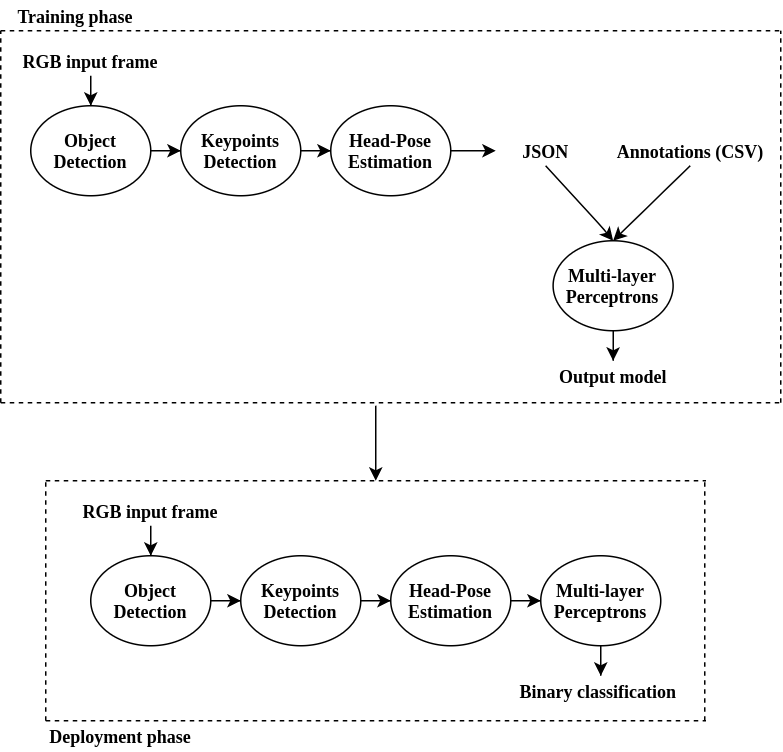

The diagram above was exported from draw.io. Its source (the exported page's mxGraphModel, read from the mxfile embedded in the PNG):
<mxGraphModel dx="903" dy="537" grid="1" gridSize="10" guides="1" tooltips="1" connect="1" arrows="1" fold="1" page="1" pageScale="1" pageWidth="827" pageHeight="1169" math="0" shadow="0">
  <root>
    <mxCell id="0" />
    <mxCell id="1" parent="0" />
    <mxCell id="_BWl6VHPIW6l6lVt-6eh-10" value="" style="edgeStyle=orthogonalEdgeStyle;rounded=0;orthogonalLoop=1;jettySize=auto;html=1;" parent="1" source="_BWl6VHPIW6l6lVt-6eh-1" target="_BWl6VHPIW6l6lVt-6eh-5" edge="1">
      <mxGeometry relative="1" as="geometry" />
    </mxCell>
    <mxCell id="_BWl6VHPIW6l6lVt-6eh-1" value="&lt;font face=&quot;Times New Roman&quot;&gt;&lt;b&gt;Object Detection&lt;/b&gt;&lt;/font&gt;" style="ellipse;whiteSpace=wrap;html=1;" parent="1" vertex="1">
      <mxGeometry x="200" y="540" width="80" height="60" as="geometry" />
    </mxCell>
    <mxCell id="_BWl6VHPIW6l6lVt-6eh-11" value="" style="edgeStyle=orthogonalEdgeStyle;rounded=0;orthogonalLoop=1;jettySize=auto;html=1;" parent="1" source="_BWl6VHPIW6l6lVt-6eh-5" target="_BWl6VHPIW6l6lVt-6eh-6" edge="1">
      <mxGeometry relative="1" as="geometry" />
    </mxCell>
    <mxCell id="_BWl6VHPIW6l6lVt-6eh-5" value="&lt;font face=&quot;Times New Roman&quot;&gt;&lt;b&gt;Keypoints Detection&lt;/b&gt;&lt;/font&gt;" style="ellipse;whiteSpace=wrap;html=1;" parent="1" vertex="1">
      <mxGeometry x="300" y="540" width="80" height="60" as="geometry" />
    </mxCell>
    <mxCell id="_BWl6VHPIW6l6lVt-6eh-12" value="" style="edgeStyle=orthogonalEdgeStyle;rounded=0;orthogonalLoop=1;jettySize=auto;html=1;" parent="1" source="_BWl6VHPIW6l6lVt-6eh-6" target="_BWl6VHPIW6l6lVt-6eh-7" edge="1">
      <mxGeometry relative="1" as="geometry" />
    </mxCell>
    <mxCell id="_BWl6VHPIW6l6lVt-6eh-6" value="&lt;font face=&quot;Times New Roman&quot;&gt;&lt;b&gt;Head-Pose Estimation&lt;br&gt;&lt;/b&gt;&lt;/font&gt;" style="ellipse;whiteSpace=wrap;html=1;" parent="1" vertex="1">
      <mxGeometry x="400" y="540" width="80" height="60" as="geometry" />
    </mxCell>
    <mxCell id="_BWl6VHPIW6l6lVt-6eh-17" value="" style="edgeStyle=orthogonalEdgeStyle;rounded=0;orthogonalLoop=1;jettySize=auto;html=1;" parent="1" source="_BWl6VHPIW6l6lVt-6eh-7" edge="1">
      <mxGeometry relative="1" as="geometry">
        <mxPoint x="540" y="620" as="targetPoint" />
      </mxGeometry>
    </mxCell>
    <mxCell id="_BWl6VHPIW6l6lVt-6eh-7" value="&lt;font face=&quot;Times New Roman&quot;&gt;&lt;b&gt;Multi-layer Perceptrons&lt;br&gt;&lt;/b&gt;&lt;/font&gt;" style="ellipse;whiteSpace=wrap;html=1;" parent="1" vertex="1">
      <mxGeometry x="500" y="540" width="80" height="60" as="geometry" />
    </mxCell>
    <mxCell id="_BWl6VHPIW6l6lVt-6eh-13" value="" style="edgeStyle=orthogonalEdgeStyle;rounded=0;orthogonalLoop=1;jettySize=auto;html=1;" parent="1" source="_BWl6VHPIW6l6lVt-6eh-8" target="_BWl6VHPIW6l6lVt-6eh-1" edge="1">
      <mxGeometry relative="1" as="geometry" />
    </mxCell>
    <mxCell id="_BWl6VHPIW6l6lVt-6eh-8" value="&lt;font face=&quot;Times New Roman&quot;&gt;&lt;b&gt;RGB input frame&lt;/b&gt;&lt;/font&gt;" style="text;html=1;strokeColor=none;fillColor=none;align=center;verticalAlign=middle;whiteSpace=wrap;rounded=0;" parent="1" vertex="1">
      <mxGeometry x="190" y="500" width="100" height="20" as="geometry" />
    </mxCell>
    <mxCell id="_BWl6VHPIW6l6lVt-6eh-9" value="&lt;font face=&quot;Times New Roman&quot;&gt;&lt;b&gt;Binary classification&lt;/b&gt;&lt;/font&gt;" style="text;html=1;strokeColor=none;fillColor=none;align=center;verticalAlign=middle;whiteSpace=wrap;rounded=0;" parent="1" vertex="1">
      <mxGeometry x="480" y="620" width="116.5" height="20" as="geometry" />
    </mxCell>
    <mxCell id="5NOu8mqm-Aaiql-1jSbK-1" value="" style="edgeStyle=orthogonalEdgeStyle;rounded=0;orthogonalLoop=1;jettySize=auto;html=1;" edge="1" parent="1" source="5NOu8mqm-Aaiql-1jSbK-2" target="5NOu8mqm-Aaiql-1jSbK-4">
      <mxGeometry relative="1" as="geometry" />
    </mxCell>
    <mxCell id="5NOu8mqm-Aaiql-1jSbK-2" value="&lt;font face=&quot;Times New Roman&quot;&gt;&lt;b&gt;Object Detection&lt;/b&gt;&lt;/font&gt;" style="ellipse;whiteSpace=wrap;html=1;" vertex="1" parent="1">
      <mxGeometry x="160" y="240" width="80" height="60" as="geometry" />
    </mxCell>
    <mxCell id="5NOu8mqm-Aaiql-1jSbK-3" value="" style="edgeStyle=orthogonalEdgeStyle;rounded=0;orthogonalLoop=1;jettySize=auto;html=1;" edge="1" parent="1" source="5NOu8mqm-Aaiql-1jSbK-4" target="5NOu8mqm-Aaiql-1jSbK-6">
      <mxGeometry relative="1" as="geometry" />
    </mxCell>
    <mxCell id="5NOu8mqm-Aaiql-1jSbK-4" value="&lt;font face=&quot;Times New Roman&quot;&gt;&lt;b&gt;Keypoints Detection&lt;/b&gt;&lt;/font&gt;" style="ellipse;whiteSpace=wrap;html=1;" vertex="1" parent="1">
      <mxGeometry x="260" y="240" width="80" height="60" as="geometry" />
    </mxCell>
    <mxCell id="5NOu8mqm-Aaiql-1jSbK-16" value="" style="edgeStyle=orthogonalEdgeStyle;rounded=0;orthogonalLoop=1;jettySize=auto;html=1;" edge="1" parent="1" source="5NOu8mqm-Aaiql-1jSbK-6" target="5NOu8mqm-Aaiql-1jSbK-14">
      <mxGeometry relative="1" as="geometry" />
    </mxCell>
    <mxCell id="5NOu8mqm-Aaiql-1jSbK-6" value="&lt;font face=&quot;Times New Roman&quot;&gt;&lt;b&gt;Head-Pose Estimation&lt;br&gt;&lt;/b&gt;&lt;/font&gt;" style="ellipse;whiteSpace=wrap;html=1;" vertex="1" parent="1">
      <mxGeometry x="360" y="240" width="80" height="60" as="geometry" />
    </mxCell>
    <mxCell id="5NOu8mqm-Aaiql-1jSbK-23" style="edgeStyle=orthogonalEdgeStyle;rounded=0;orthogonalLoop=1;jettySize=auto;html=1;entryX=0.5;entryY=0;entryDx=0;entryDy=0;" edge="1" parent="1" source="5NOu8mqm-Aaiql-1jSbK-8" target="5NOu8mqm-Aaiql-1jSbK-11">
      <mxGeometry relative="1" as="geometry" />
    </mxCell>
    <mxCell id="5NOu8mqm-Aaiql-1jSbK-8" value="&lt;font face=&quot;Times New Roman&quot;&gt;&lt;b&gt;Multi-layer Perceptrons&lt;br&gt;&lt;/b&gt;&lt;/font&gt;" style="ellipse;whiteSpace=wrap;html=1;" vertex="1" parent="1">
      <mxGeometry x="508.25" y="330" width="80" height="60" as="geometry" />
    </mxCell>
    <mxCell id="5NOu8mqm-Aaiql-1jSbK-9" value="" style="edgeStyle=orthogonalEdgeStyle;rounded=0;orthogonalLoop=1;jettySize=auto;html=1;" edge="1" parent="1" source="5NOu8mqm-Aaiql-1jSbK-10" target="5NOu8mqm-Aaiql-1jSbK-2">
      <mxGeometry relative="1" as="geometry" />
    </mxCell>
    <mxCell id="5NOu8mqm-Aaiql-1jSbK-10" value="&lt;font face=&quot;Times New Roman&quot;&gt;&lt;b&gt;RGB input frame&lt;/b&gt;&lt;/font&gt;" style="text;html=1;strokeColor=none;fillColor=none;align=center;verticalAlign=middle;whiteSpace=wrap;rounded=0;" vertex="1" parent="1">
      <mxGeometry x="150" y="200" width="100" height="20" as="geometry" />
    </mxCell>
    <mxCell id="5NOu8mqm-Aaiql-1jSbK-11" value="&lt;font face=&quot;Times New Roman&quot;&gt;&lt;b&gt;Output model&lt;/b&gt;&lt;/font&gt;" style="text;html=1;strokeColor=none;fillColor=none;align=center;verticalAlign=middle;whiteSpace=wrap;rounded=0;" vertex="1" parent="1">
      <mxGeometry x="490" y="410" width="116.5" height="20" as="geometry" />
    </mxCell>
    <mxCell id="5NOu8mqm-Aaiql-1jSbK-14" value="&lt;font face=&quot;Times New Roman&quot;&gt;&lt;b&gt;JSON&lt;br&gt;&lt;/b&gt;&lt;/font&gt;" style="text;html=1;strokeColor=none;fillColor=none;align=center;verticalAlign=middle;whiteSpace=wrap;rounded=0;" vertex="1" parent="1">
      <mxGeometry x="470" y="260" width="66.5" height="20" as="geometry" />
    </mxCell>
    <mxCell id="5NOu8mqm-Aaiql-1jSbK-15" value="&lt;font face=&quot;Times New Roman&quot;&gt;&lt;b&gt;Annotations (CSV)&lt;br&gt;&lt;/b&gt;&lt;/font&gt;" style="text;html=1;strokeColor=none;fillColor=none;align=center;verticalAlign=middle;whiteSpace=wrap;rounded=0;" vertex="1" parent="1">
      <mxGeometry x="545.5" y="260" width="108.25" height="20" as="geometry" />
    </mxCell>
    <mxCell id="5NOu8mqm-Aaiql-1jSbK-17" value="" style="endArrow=classic;html=1;entryX=0.5;entryY=0;entryDx=0;entryDy=0;exitX=0.5;exitY=1;exitDx=0;exitDy=0;" edge="1" parent="1" source="5NOu8mqm-Aaiql-1jSbK-14" target="5NOu8mqm-Aaiql-1jSbK-8">
      <mxGeometry width="50" height="50" relative="1" as="geometry">
        <mxPoint x="430" y="400" as="sourcePoint" />
        <mxPoint x="480" y="350" as="targetPoint" />
        <Array as="points">
          <mxPoint x="540" y="320" />
        </Array>
      </mxGeometry>
    </mxCell>
    <mxCell id="5NOu8mqm-Aaiql-1jSbK-18" value="" style="endArrow=classic;html=1;entryX=0.5;entryY=0;entryDx=0;entryDy=0;exitX=0.5;exitY=1;exitDx=0;exitDy=0;" edge="1" parent="1" source="5NOu8mqm-Aaiql-1jSbK-15" target="5NOu8mqm-Aaiql-1jSbK-8">
      <mxGeometry width="50" height="50" relative="1" as="geometry">
        <mxPoint x="430" y="400" as="sourcePoint" />
        <mxPoint x="480" y="350" as="targetPoint" />
      </mxGeometry>
    </mxCell>
    <mxCell id="5NOu8mqm-Aaiql-1jSbK-27" value="" style="endArrow=none;dashed=1;html=1;entryX=0;entryY=1;entryDx=0;entryDy=0;" edge="1" parent="1" target="5NOu8mqm-Aaiql-1jSbK-32">
      <mxGeometry width="50" height="50" relative="1" as="geometry">
        <mxPoint x="140" y="438" as="sourcePoint" />
        <mxPoint x="140" y="198" as="targetPoint" />
      </mxGeometry>
    </mxCell>
    <mxCell id="5NOu8mqm-Aaiql-1jSbK-29" value="" style="endArrow=none;dashed=1;html=1;" edge="1" parent="1">
      <mxGeometry width="50" height="50" relative="1" as="geometry">
        <mxPoint x="140" y="438" as="sourcePoint" />
        <mxPoint x="660" y="438" as="targetPoint" />
      </mxGeometry>
    </mxCell>
    <mxCell id="5NOu8mqm-Aaiql-1jSbK-30" value="" style="endArrow=none;dashed=1;html=1;" edge="1" parent="1">
      <mxGeometry width="50" height="50" relative="1" as="geometry">
        <mxPoint x="660" y="438" as="sourcePoint" />
        <mxPoint x="660" y="190" as="targetPoint" />
      </mxGeometry>
    </mxCell>
    <mxCell id="5NOu8mqm-Aaiql-1jSbK-31" value="" style="endArrow=none;dashed=1;html=1;" edge="1" parent="1">
      <mxGeometry width="50" height="50" relative="1" as="geometry">
        <mxPoint x="140" y="190" as="sourcePoint" />
        <mxPoint x="660" y="190" as="targetPoint" />
      </mxGeometry>
    </mxCell>
    <mxCell id="5NOu8mqm-Aaiql-1jSbK-32" value="&lt;font face=&quot;Times New Roman&quot;&gt;&lt;b&gt;Training phase&lt;/b&gt;&lt;/font&gt;" style="text;html=1;strokeColor=none;fillColor=none;align=center;verticalAlign=middle;whiteSpace=wrap;rounded=0;" vertex="1" parent="1">
      <mxGeometry x="140" y="170" width="100" height="20" as="geometry" />
    </mxCell>
    <mxCell id="5NOu8mqm-Aaiql-1jSbK-33" value="" style="endArrow=none;dashed=1;html=1;" edge="1" parent="1">
      <mxGeometry width="50" height="50" relative="1" as="geometry">
        <mxPoint x="170" y="650" as="sourcePoint" />
        <mxPoint x="170" y="490" as="targetPoint" />
      </mxGeometry>
    </mxCell>
    <mxCell id="5NOu8mqm-Aaiql-1jSbK-34" value="" style="endArrow=none;dashed=1;html=1;" edge="1" parent="1">
      <mxGeometry width="50" height="50" relative="1" as="geometry">
        <mxPoint x="170" y="490" as="sourcePoint" />
        <mxPoint x="610" y="490" as="targetPoint" />
      </mxGeometry>
    </mxCell>
    <mxCell id="5NOu8mqm-Aaiql-1jSbK-36" value="" style="endArrow=none;dashed=1;html=1;" edge="1" parent="1">
      <mxGeometry width="50" height="50" relative="1" as="geometry">
        <mxPoint x="609.3399999999999" y="650" as="sourcePoint" />
        <mxPoint x="609.3399999999999" y="490" as="targetPoint" />
      </mxGeometry>
    </mxCell>
    <mxCell id="5NOu8mqm-Aaiql-1jSbK-37" value="" style="endArrow=none;dashed=1;html=1;" edge="1" parent="1">
      <mxGeometry width="50" height="50" relative="1" as="geometry">
        <mxPoint x="170" y="650" as="sourcePoint" />
        <mxPoint x="610" y="650" as="targetPoint" />
      </mxGeometry>
    </mxCell>
    <mxCell id="5NOu8mqm-Aaiql-1jSbK-38" value="&lt;font face=&quot;Times New Roman&quot;&gt;&lt;b&gt;Deployment phase&lt;/b&gt;&lt;/font&gt;" style="text;html=1;strokeColor=none;fillColor=none;align=center;verticalAlign=middle;whiteSpace=wrap;rounded=0;" vertex="1" parent="1">
      <mxGeometry x="170" y="650" width="100" height="20" as="geometry" />
    </mxCell>
    <mxCell id="5NOu8mqm-Aaiql-1jSbK-40" value="" style="endArrow=classic;html=1;" edge="1" parent="1">
      <mxGeometry width="50" height="50" relative="1" as="geometry">
        <mxPoint x="390" y="440" as="sourcePoint" />
        <mxPoint x="390" y="490" as="targetPoint" />
      </mxGeometry>
    </mxCell>
  </root>
</mxGraphModel>